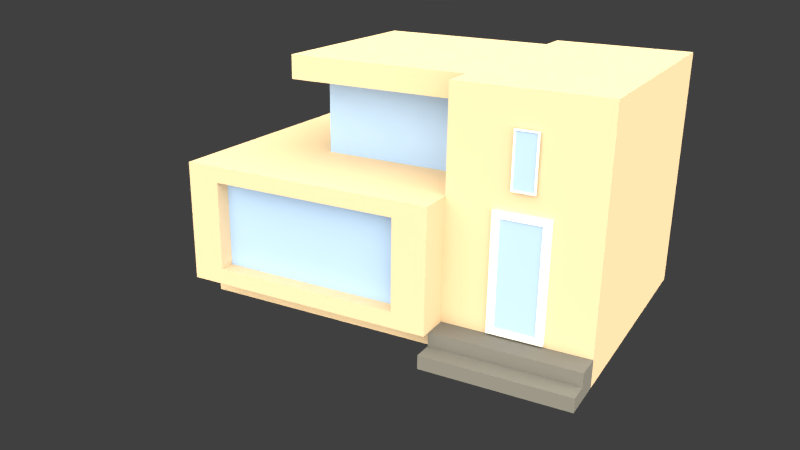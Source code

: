 # Source: ModernHouse.blend  (saved by Blender 2.72.0; exported with 4.5.12 LTS)
import bpy
from mathutils import Matrix  # noqa: F401  (used for matrix-valued properties, if any)

bpy.ops.wm.read_factory_settings(use_empty=True)
scene = bpy.context.scene
scene.name = 'Scene'

# ---- collections
col_collection_1 = bpy.data.collections.new('Collection 1'); scene.collection.children.link(col_collection_1)
col_collection_2 = bpy.data.collections.new('Collection 2'); scene.collection.children.link(col_collection_2)

# ---- materials (node trees are filled in below, after node groups)
mat_vitre = bpy.data.materials.new('Vitre')
mat_vitre.alpha_threshold = 0.0
mat_vitre.diffuse_color = (0.3438, 0.497, 0.8, 1.0)
mat_vitre.roughness = 0.5
mat_bordfenetre = bpy.data.materials.new('BordFenetre')
mat_bordfenetre.alpha_threshold = 0.0
mat_bordfenetre.diffuse_color = (0.8963, 0.8963, 0.8963, 1.0)
mat_bordfenetre.roughness = 0.5
mat_mur = bpy.data.materials.new('Mur')
mat_mur.alpha_threshold = 0.0
mat_mur.diffuse_color = (0.6619, 0.5492, 0.4317, 1.0)
mat_mur.roughness = 0.5
mat_beton = bpy.data.materials.new('Beton')
mat_beton.alpha_threshold = 0.0
mat_beton.diffuse_color = (0.162, 0.162, 0.162, 1.0)
mat_beton.roughness = 0.5

# ---- material node trees
mat_vitre.use_nodes = True; mat_vitre.node_tree.nodes.clear()
_N = mat_vitre.node_tree.nodes; _L = mat_vitre.node_tree.links
n0 = _N.new('ShaderNodeOutputMaterial'); n0.name = 'Material Output'; n0.location = (300, 300)
n1 = _N.new('ShaderNodeBsdfDiffuse'); n1.name = 'Diffuse BSDF'; n1.location = (10, 300)
n1.inputs[0].default_value = (0.3419, 0.4969, 0.7991, 1.0)
_L.new(n1.outputs[0], n0.inputs[0])
n0.is_active_output = True
mat_bordfenetre.use_nodes = True; mat_bordfenetre.node_tree.nodes.clear()
_N = mat_bordfenetre.node_tree.nodes; _L = mat_bordfenetre.node_tree.links
n0 = _N.new('ShaderNodeOutputMaterial'); n0.name = 'Material Output'; n0.location = (300, 300)
n1 = _N.new('ShaderNodeBsdfDiffuse'); n1.name = 'Diffuse BSDF'; n1.location = (10, 300)
n1.inputs[0].default_value = (0.8971, 0.8971, 0.8971, 1.0)
_L.new(n1.outputs[0], n0.inputs[0])
n0.is_active_output = True
mat_mur.use_nodes = True; mat_mur.node_tree.nodes.clear()
_N = mat_mur.node_tree.nodes; _L = mat_mur.node_tree.links
n0 = _N.new('ShaderNodeOutputMaterial'); n0.name = 'Material Output'; n0.location = (300, 300)
n1 = _N.new('ShaderNodeBsdfDiffuse'); n1.name = 'Diffuse BSDF'; n1.location = (10, 300)
n1.inputs[0].default_value = (0.65, 0.5064, 0.3522, 1.0)
_L.new(n1.outputs[0], n0.inputs[0])
n0.is_active_output = True
mat_beton.use_nodes = True; mat_beton.node_tree.nodes.clear()
_N = mat_beton.node_tree.nodes; _L = mat_beton.node_tree.links
n0 = _N.new('ShaderNodeOutputMaterial'); n0.name = 'Material Output'; n0.location = (300, 300)
n1 = _N.new('ShaderNodeBsdfDiffuse'); n1.name = 'Diffuse BSDF'; n1.location = (10, 300)
n1.inputs[0].default_value = (0.1626, 0.1626, 0.1626, 1.0)
_L.new(n1.outputs[0], n0.inputs[0])
n0.is_active_output = True

# ---- world
world_world = bpy.data.worlds.new('World'); scene.world = world_world
world_world.color = (0.05088, 0.05088, 0.05088)
world_world.use_sun_shadow = False
world_world.sun_shadow_jitter_overblur = 0.0
world_world.cycles.sampling_method = 'MANUAL'
world_world.cycles.sample_map_resolution = 256

# ---- cameras
cam_camera = bpy.data.cameras.new('Camera')
cam_camera.clip_end = 100.0
cam_camera.lens = 35.0
cam_camera.sensor_width = 32.0
cam_camera.sensor_height = 18.0
cam_camera.ortho_scale = 7.314
cam_camera.dof.focus_distance = 0.0

# ---- lights
light_lamp = bpy.data.lights.new('Lamp', 'SUN')
light_lamp.color = (1.0, 0.9266, 0.7256)
light_lamp.transmission_factor = 0.0
light_lamp.cutoff_distance = 30.0
light_lamp.angle = 2.498
light_lamp.shadow_buffer_clip_start = 1.001
light_lamp.shadow_soft_size = 3.0
light_lamp.shadow_cascade_max_distance = 1000.0
light_lamp.cycles.use_multiple_importance_sampling = False

# ---- meshes
me_cube_009 = bpy.data.meshes.new('Cube.009')
me_cube_009.from_pydata([(0.3556, 0.04281, 0.9495), (0.3556, 0.04281, -0.9429), (-0.3556, 0.04281, 0.9495), (-0.3556, 0.04281, -0.9429)], [], [(0, 2, 3, 1)])
me_cube_009.materials.append(mat_vitre)
me_cube_009.use_remesh_preserve_volume = False
me_cube_009.use_remesh_preserve_attributes = False
me_cube_009.use_mirror_vertex_groups = False
me_cube_009.update()
me_cube_000 = bpy.data.meshes.new('Cube.000')
me_cube_000.from_pydata([(0.7203, 13.72, 0.8859), (0.7203, 13.72, -0.8859), (-0.7203, 13.72, 0.8859), (-0.7203, 13.72, -0.8859)], [], [(0, 2, 3, 1)])
me_cube_000.materials.append(mat_vitre)
me_cube_000.use_remesh_preserve_volume = False
me_cube_000.use_remesh_preserve_attributes = False
me_cube_000.use_mirror_vertex_groups = False
me_cube_000.update()
me_cube_006 = bpy.data.meshes.new('Cube.006')
me_cube_006.from_pydata([(-1.0, 13.14, -1.0), (-1.0, 15.14, -1.0), (1.0, 15.14, -1.0), (1.0, 13.14, -1.0), (-1.0, 13.14, 1.0), (-1.0, 15.14, 1.0), (1.0, 15.14, 1.0), (1.0, 13.14, 1.0), (-0.7203, 15.14, 1.0), (0.7203, 15.14, 1.0), (0.7203, 15.14, -1.0), (-0.7203, 15.14, -1.0), (0.7203, 13.14, 1.0), (-0.7203, 13.14, 1.0), (-0.7203, 13.14, -1.0), (0.7203, 13.14, -1.0), (-1.0, 13.14, -0.8859), (-1.0, 13.14, 0.8859), (-1.0, 15.14, 0.8859), (-1.0, 15.14, -0.8859), (1.0, 15.14, 0.8859), (1.0, 15.14, -0.8859), (1.0, 13.14, 0.8859), (1.0, 13.14, -0.8859), (0.7203, 13.14, 0.8859), (0.7203, 13.14, -0.8859), (-0.7203, 13.14, 0.8859), (-0.7203, 13.14, -0.8859), (0.7203, 13.72, 0.8859), (0.7203, 13.72, -0.8859), (-0.7203, 13.72, 0.8859), (-0.7203, 13.72, -0.8859)], [], [(16, 19, 1, 0), (21, 23, 3, 2), (27, 16, 0, 14), (15, 10, 2, 3), (13, 8, 5, 4), (23, 25, 15, 3), (25, 27, 14, 15), (0, 1, 11, 14), (14, 11, 10, 15), (7, 6, 9, 12), (12, 9, 8, 13), (4, 5, 18, 17), (17, 18, 19, 16), (6, 7, 22, 20), (20, 22, 23, 21), (13, 4, 17, 26), (26, 17, 16, 27), (7, 12, 24, 22), (22, 24, 25, 23), (12, 13, 26, 24), (27, 25, 29, 31), (24, 26, 30, 28), (26, 27, 31, 30), (25, 24, 28, 29)])
me_cube_006.materials.append(mat_bordfenetre)
me_cube_006.use_remesh_preserve_volume = False
me_cube_006.use_remesh_preserve_attributes = False
me_cube_006.use_mirror_vertex_groups = False
me_cube_006.update()
me_cube_005 = bpy.data.meshes.new('Cube.005')
me_cube_005.from_pydata([(-0.4188, -1.0, -1.0), (-0.4188, 1.0, -1.0), (0.4188, 1.0, -1.0), (0.4188, -1.0, -1.0), (-0.4188, -1.0, 1.0), (-0.4188, 1.0, 1.0), (0.4188, 1.0, 1.0), (0.4188, -1.0, 1.0), (-0.3556, 1.0, 1.0), (0.3556, 1.0, 1.0), (0.3556, 1.0, -1.0), (-0.3556, 1.0, -1.0), (0.3556, -1.0, 1.0), (-0.3556, -1.0, 1.0), (-0.3556, -1.0, -1.0), (0.3556, -1.0, -1.0), (-0.4188, -1.0, -0.9429), (-0.4188, -1.0, 0.9495), (-0.4188, 1.0, 0.9495), (-0.4188, 1.0, -0.9429), (0.4188, 1.0, 0.9495), (0.4188, 1.0, -0.9429), (0.4188, -1.0, 0.9495), (0.4188, -1.0, -0.9429), (0.3556, -1.0, 0.9495), (0.3556, -1.0, -0.9429), (-0.3556, -1.0, 0.9495), (-0.3556, -1.0, -0.9429), (0.3556, 0.04281, 0.9495), (0.3556, 0.04281, -0.9429), (-0.3556, 0.04281, 0.9495), (-0.3556, 0.04281, -0.9429)], [], [(16, 19, 1, 0), (21, 23, 3, 2), (27, 16, 0, 14), (15, 10, 2, 3), (13, 8, 5, 4), (23, 25, 15, 3), (25, 27, 14, 15), (0, 1, 11, 14), (14, 11, 10, 15), (7, 6, 9, 12), (12, 9, 8, 13), (4, 5, 18, 17), (17, 18, 19, 16), (6, 7, 22, 20), (20, 22, 23, 21), (13, 4, 17, 26), (26, 17, 16, 27), (7, 12, 24, 22), (22, 24, 25, 23), (12, 13, 26, 24), (27, 25, 29, 31), (24, 26, 30, 28), (26, 27, 31, 30), (25, 24, 28, 29)])
me_cube_005.materials.append(mat_bordfenetre)
me_cube_005.use_remesh_preserve_volume = False
me_cube_005.use_remesh_preserve_attributes = False
me_cube_005.use_mirror_vertex_groups = False
me_cube_005.update()
me_cube_008 = bpy.data.meshes.new('Cube.008')
me_cube_008.from_pydata([(1.0, 1.0, -1.0), (1.0, -1.0, -1.0), (1.0, 1.0, 1.0), (1.0, -1.0, 1.0), (0.2879, 1.0, 1.0), (0.2879, 1.0, -1.0), (0.2879, -1.0, 1.0), (0.2879, -1.0, -1.0), (1.0, 1.0, 17.6), (1.0, -1.0, 17.6), (0.2879, 1.0, 17.6), (0.2879, -1.0, 17.6), (1.0, 1.0, 0.01168), (1.0, -1.0, 0.01168), (0.2879, 1.0, 0.01168), (1.0, -1.194, -1.0), (0.2879, -1.194, -1.0), (1.0, -1.342, -1.0), (0.2879, -1.342, -1.0), (1.0, -0.7505, -1.0), (1.0, 0.7505, -1.0), (0.2879, 0.7505, -1.0), (0.2879, -0.7505, -1.0), (0.2879, 0.7505, 1.0), (0.2879, -0.7505, 1.0), (1.0, 0.7505, 17.6), (1.0, -0.7505, 17.6), (0.2879, 0.7505, 17.6), (0.2879, -0.7505, 17.6), (0.2879, 1.0, 15.84), (0.2879, -1.0, 15.84), (1.0, -1.0, 15.84), (1.0, 1.0, 15.84), (0.2879, 0.7505, 15.84), (0.2879, -0.7505, 15.84), (1.0, 0.5084, -1.0), (0.2879, 0.5084, -1.0), (0.2879, 0.5084, 1.0), (1.0, 0.5084, 17.6), (0.2879, 0.5084, 17.6), (0.2879, 0.5084, 15.84), (0.2879, -0.4935, -1.0), (0.2879, -0.4935, 1.0), (1.0, -0.4935, 17.6), (0.2879, -0.4935, 17.6), (1.0, -0.4935, -1.0), (0.2879, -0.4935, 15.84)], [], [(34, 30, 11, 28), (12, 0, 5, 14, 4, 29, 10, 8, 32, 2), (25, 8, 10, 27, 39, 44, 28, 11, 9, 26, 43, 38), (4, 23, 37, 40, 33, 29), (29, 33, 27, 10), (31, 9, 11, 30, 6, 3), (21, 5, 0, 20, 35, 45, 19, 1, 15, 17, 18, 16, 7, 22, 41, 36), (24, 6, 30, 34, 46, 42), (13, 1, 19, 45, 35, 20, 0, 12, 2, 32, 8, 25, 38, 43, 26, 9, 31, 3)])
me_cube_008.materials.append(mat_mur)
me_cube_008.use_remesh_preserve_volume = False
me_cube_008.use_remesh_preserve_attributes = False
me_cube_008.use_mirror_vertex_groups = False
me_cube_008.update()
me_cube_007 = bpy.data.meshes.new('Cube.007')
me_cube_007.from_pydata([(0.2879, 0.7505, 17.6), (0.2879, -0.7505, 17.6), (0.2879, 0.7505, 15.84), (0.2879, -0.7505, 15.84), (-0.6225, 0.7505, 17.6), (-0.6225, -0.7505, 17.6), (-0.6225, 0.7505, 15.84), (-0.6225, -0.7505, 15.84), (0.2879, 0.5084, 17.6), (0.2879, 0.5084, 15.84), (-0.6225, 0.5084, 17.6), (-0.6225, 0.5084, 15.84), (0.2879, -0.4935, 17.6), (-0.6225, -0.4935, 17.6), (0.2879, -0.4935, 15.84), (-0.6225, -0.4935, 15.84), (-0.5207, 0.7505, 15.84), (-0.5207, -0.7505, 15.84), (-0.5207, -0.7505, 17.6), (-0.5207, 0.7505, 17.6), (-0.5207, 0.5084, 15.84), (-0.5207, 0.5084, 17.6), (-0.5207, -0.4935, 15.84), (-0.5207, -0.4935, 17.6)], [], [(22, 17, 7, 15), (15, 7, 5, 13), (17, 18, 5, 7), (19, 16, 6, 4), (21, 19, 4, 10), (16, 20, 11, 6), (6, 11, 10, 4), (23, 21, 10, 13), (20, 22, 15, 11), (11, 15, 13, 10), (18, 23, 13, 5), (14, 3, 17, 22), (3, 1, 18, 17), (0, 2, 16, 19), (8, 0, 19, 21), (2, 9, 20, 16), (12, 8, 21, 23), (1, 12, 23, 18)])
me_cube_007.materials.append(mat_mur)
me_cube_007.use_remesh_preserve_volume = False
me_cube_007.use_remesh_preserve_attributes = False
me_cube_007.use_mirror_vertex_groups = False
me_cube_007.update()
me_cube_004 = bpy.data.meshes.new('Cube.004')
me_cube_004.from_pydata([(1.0, -1.0, -1.0), (1.0, -1.0, 1.0), (0.2879, -1.0, 1.0), (0.2879, -1.0, -1.0), (1.0, -1.0, 0.01168), (0.2879, -1.0, 0.01168), (1.0, -1.194, -1.0), (1.0, -1.194, 1.0), (0.2879, -1.194, 1.0), (0.2879, -1.194, -1.0), (1.0, -1.194, 0.01168), (0.2879, -1.194, 0.01168), (1.0, -1.342, -1.0), (0.2879, -1.342, -1.0), (1.0, -1.342, 0.01168), (0.2879, -1.342, 0.01168)], [], [(4, 1, 7, 10), (2, 5, 11, 8), (10, 11, 15, 14), (7, 8, 11, 10), (5, 3, 9, 11), (1, 2, 8, 7), (0, 4, 10, 6), (14, 15, 13, 12), (11, 9, 13, 15), (6, 10, 14, 12)])
me_cube_004.materials.append(mat_beton)
me_cube_004.use_remesh_preserve_volume = False
me_cube_004.use_remesh_preserve_attributes = False
me_cube_004.use_mirror_vertex_groups = False
me_cube_004.update()
me_cube_003 = bpy.data.meshes.new('Cube.003')
me_cube_003.from_pydata([(-0.8326, -1.147, 2.176), (0.1205, -1.147, 2.176), (-0.8326, -1.147, 8.876), (0.1205, -1.147, 8.876)], [], [(0, 1, 3, 2)])
me_cube_003.materials.append(mat_vitre)
me_cube_003.use_remesh_preserve_volume = False
me_cube_003.use_remesh_preserve_attributes = False
me_cube_003.use_mirror_vertex_groups = False
me_cube_003.update()
me_cube_002 = bpy.data.meshes.new('Cube.002')
me_cube_002.from_pydata([(0.2879, 0.5084, 15.84), (0.2879, -0.4935, 15.84), (-0.5207, 0.5084, 15.84), (-0.5207, -0.4935, 15.84), (0.2879, 0.5084, 10.05), (0.2879, -0.4935, 10.05), (-0.5207, 0.5084, 10.05), (-0.5207, -0.4935, 10.05)], [], [(3, 2, 6, 7), (1, 3, 7, 5), (2, 0, 4, 6)])
me_cube_002.materials.append(mat_vitre)
me_cube_002.use_remesh_preserve_volume = False
me_cube_002.use_remesh_preserve_attributes = False
me_cube_002.use_mirror_vertex_groups = False
me_cube_002.update()
me_cube_001 = bpy.data.meshes.new('Cube.001')
me_cube_001.from_pydata([(-1.0, -1.0, -1.0), (-1.0, 1.0, -1.0), (-1.0, -1.0, 1.0), (-1.0, 1.0, 1.0), (0.2879, 1.0, 1.0), (0.2879, 1.0, -1.0), (0.2879, -1.0, 1.0), (0.2879, -1.0, -1.0), (-1.0, -1.0, 10.05), (-1.0, 1.0, 10.05), (0.2879, 1.0, 10.05), (0.2879, -1.0, 10.05), (-1.0, -1.261, 1.0), (0.2879, -1.261, 1.0), (-1.0, -1.261, 10.05), (0.2879, -1.261, 10.05), (-1.0, -1.0, 0.01168), (-1.0, 1.0, 0.01168), (0.2879, 1.0, 0.01168), (0.2879, -1.0, 0.01168), (-1.0, -0.7505, 1.0), (-1.0, 0.7505, 1.0), (-1.0, 0.7505, -1.0), (-1.0, -0.7505, -1.0), (0.2879, 0.7505, -1.0), (0.2879, -0.7505, -1.0), (-1.0, -0.7505, 10.05), (-1.0, 0.7505, 10.05), (0.2879, 0.7505, 10.05), (0.2879, -0.7505, 10.05), (-1.0, 0.5084, 1.0), (-1.0, 0.5084, -1.0), (0.2879, 0.5084, -1.0), (-1.0, 0.5084, 10.05), (0.2879, 0.5084, 10.05), (-1.0, -0.4935, -1.0), (0.2879, -0.4935, -1.0), (0.2879, -0.4935, 10.05), (-1.0, -0.4935, 1.0), (-1.0, -0.4935, 10.05), (-0.8326, -1.261, 2.176), (0.1205, -1.261, 2.176), (-0.8326, -1.261, 8.876), (0.1205, -1.261, 8.876), (-0.8326, -1.147, 2.176), (0.1205, -1.147, 2.176), (-0.8326, -1.147, 8.876), (0.1205, -1.147, 8.876)], [], [(28, 10, 9, 27, 33, 39, 26, 8, 14, 15, 11, 29, 37, 34), (22, 1, 5, 24, 32, 36, 25, 7, 0, 23, 35, 31), (14, 12, 40, 42), (6, 11, 15, 13), (2, 6, 13, 12), (16, 0, 7, 19, 6, 2), (17, 1, 22, 31, 35, 23, 0, 16, 2, 20, 38, 30, 21, 3), (18, 5, 1, 17, 3, 9, 10, 4), (42, 40, 44, 46), (13, 15, 43, 41), (15, 14, 42, 43), (12, 13, 41, 40), (41, 43, 47, 45), (43, 42, 46, 47), (40, 41, 45, 44), (2, 12, 14, 8, 26, 39, 33, 27, 9, 3, 21, 30, 38, 20)])
me_cube_001.materials.append(mat_mur)
me_cube_001.use_remesh_preserve_volume = False
me_cube_001.use_remesh_preserve_attributes = False
me_cube_001.use_mirror_vertex_groups = False
me_cube_001.update()

# ---- objects
ob_fenetreescalier_001 = bpy.data.objects.new('FenetreEscalier.001', me_cube_009)
ob_vitreporte = bpy.data.objects.new('VitrePorte', me_cube_000)
ob_porte = bpy.data.objects.new('Porte', me_cube_006)
ob_fenetreescalier = bpy.data.objects.new('FenetreEscalier', me_cube_005)
ob_lamp = bpy.data.objects.new('Lamp', light_lamp)
ob_camera = bpy.data.objects.new('Camera', cam_camera)
ob_escalier = bpy.data.objects.new('Escalier', me_cube_008)
ob_toitsolarium = bpy.data.objects.new('ToitSolarium', me_cube_007)
ob_marches = bpy.data.objects.new('Marches', me_cube_004)
ob_vitresalon = bpy.data.objects.new('VitreSalon', me_cube_003)
ob_solarium = bpy.data.objects.new('Solarium', me_cube_002)
ob_module = bpy.data.objects.new('Module', me_cube_001)

# ---- transforms, parenting, visibility, modifiers, constraints
ob_fenetreescalier_001.location = (4.855, -5.104, 7.142)
ob_fenetreescalier_001.scale = (1.0, 0.03189, 1.0)
ob_fenetreescalier_001.lineart.crease_threshold = 0.0
ob_vitreporte.location = (4.854, -6.021, 3.289)
ob_vitreporte.scale = (1.0, 0.06768, 2.154)
ob_vitreporte.lineart.crease_threshold = 0.0
ob_porte.location = (4.854, -6.021, 3.289)
ob_porte.scale = (1.0, 0.06768, 2.154)
ob_porte.lineart.crease_threshold = 0.0
ob_fenetreescalier.location = (4.855, -5.104, 7.142)
ob_fenetreescalier.scale = (1.0, 0.03189, 1.0)
ob_fenetreescalier.lineart.crease_threshold = 0.0
ob_lamp.location = (4.168, -10.94, 17.79)
ob_lamp.rotation_euler = (0.6267, -0.3364, 1.014)
ob_lamp.lock_rotations_4d = False
ob_lamp.empty_display_type = 'ARROWS'
ob_lamp.color = (0.0, 0.0, 0.0, 0.0)
ob_lamp.lineart.crease_threshold = 0.0
ob_camera.location = (13.77, -29.35, 14.44)
ob_camera.rotation_euler = (1.219, -0.01384, 0.5038)
ob_camera.lock_rotations_4d = False
ob_camera.empty_display_type = 'ARROWS'
ob_camera.color = (0.0, 0.0, 0.0, 0.0)
ob_camera.display_type = 'WIRE'
ob_camera.lineart.crease_threshold = 0.0
ob_escalier.location = (0.0, 0.0, 0.5618)
ob_escalier.scale = (7.502, 5.0, 0.5)
ob_escalier.color = (0.6152, 0.4881, 0.3263, 1.0)
ob_escalier.lineart.crease_threshold = 0.0
ob_toitsolarium.location = (0.0, 0.0, 0.5618)
ob_toitsolarium.scale = (7.502, 5.0, 0.5)
ob_toitsolarium.color = (0.6152, 0.4881, 0.3263, 1.0)
ob_toitsolarium.lineart.crease_threshold = 0.0
ob_marches.location = (0.0, 0.0, 0.5618)
ob_marches.scale = (7.502, 5.0, 0.5)
ob_marches.lineart.crease_threshold = 0.0
ob_vitresalon.location = (0.0, 0.0, 0.5618)
ob_vitresalon.scale = (7.502, 5.0, 0.5)
ob_vitresalon.lineart.crease_threshold = 0.0
ob_solarium.location = (0.0, 0.0, 0.5618)
ob_solarium.scale = (7.502, 5.0, 0.5)
ob_solarium.lineart.crease_threshold = 0.0
ob_module.location = (0.0, 0.0, 0.5618)
ob_module.scale = (7.502, 5.0, 0.5)
ob_module.color = (0.6152, 0.4881, 0.3263, 1.0)
ob_module.lineart.crease_threshold = 0.0

# ---- collection membership
col_collection_1.objects.link(ob_fenetreescalier_001)
col_collection_1.objects.link(ob_vitreporte)
col_collection_1.objects.link(ob_porte)
col_collection_1.objects.link(ob_fenetreescalier)
col_collection_1.objects.link(ob_lamp)
col_collection_1.objects.link(ob_camera)
col_collection_2.objects.link(ob_escalier)
col_collection_2.objects.link(ob_toitsolarium)
col_collection_2.objects.link(ob_marches)
col_collection_2.objects.link(ob_vitresalon)
col_collection_2.objects.link(ob_solarium)
col_collection_2.objects.link(ob_module)

# ---- scene / render settings (as saved in the file)
scene.camera = ob_camera
scene.frame_start = 1; scene.frame_end = 250; scene.frame_set(54)
scene.render.engine = 'CYCLES'
scene.render.image_settings.color_depth = '16'
scene.render.resolution_percentage = 50
scene.render.dither_intensity = 0.0
scene.cycles.use_denoising = False
scene.cycles.samples = 576
scene.cycles.sampling_pattern = 'TABULATED_SOBOL'
scene.cycles.light_sampling_threshold = 0.0
scene.cycles.use_adaptive_sampling = False
scene.cycles.use_light_tree = False
scene.cycles.blur_glossy = 0.0
scene.cycles.pixel_filter_type = 'GAUSSIAN'
scene.cycles.sample_clamp_indirect = 0.0
scene.view_settings.view_transform = 'Standard'
bpy.context.view_layer.update()
